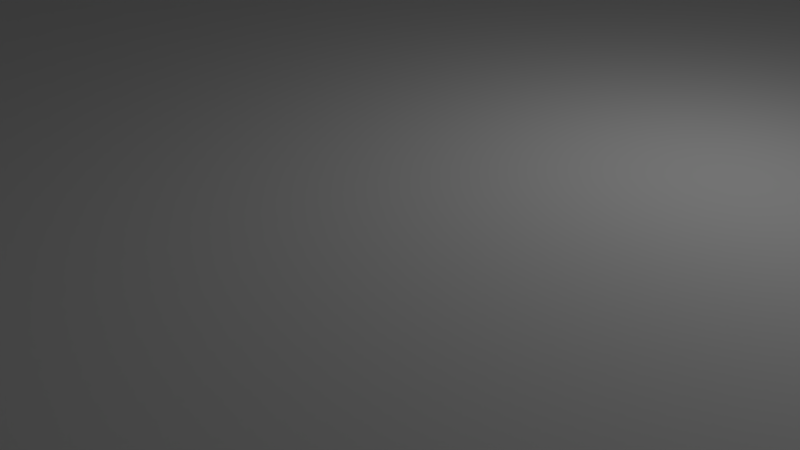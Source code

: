 # Source: arduino-box.blend  (saved by Blender 2.76.0; exported with 4.5.12 LTS)
import bpy
from mathutils import Matrix  # noqa: F401  (used for matrix-valued properties, if any)

bpy.ops.wm.read_factory_settings(use_empty=True)
scene = bpy.context.scene
scene.name = 'Scene'

# ---- collections
col_collection_1 = bpy.data.collections.new('Collection 1'); scene.collection.children.link(col_collection_1)
col_collection_2 = bpy.data.collections.new('Collection 2'); scene.collection.children.link(col_collection_2)
col_collection_2.hide_render = True
col_collection_2.hide_viewport = True
col_collection_3 = bpy.data.collections.new('Collection 3'); scene.collection.children.link(col_collection_3)
col_collection_3.hide_render = True
col_collection_3.hide_viewport = True

# ---- materials (node trees are filled in below, after node groups)
mat_material = bpy.data.materials.new('Material')
mat_material.alpha_threshold = 0.0
mat_material.use_transparent_shadow = False
mat_material.roughness = 0.5
mat_material.line_color = (0.0, 0.0, 0.0, 1.0)

# ---- material node trees

# ---- world
world_world = bpy.data.worlds.new('World'); scene.world = world_world
world_world.color = (0.05088, 0.05088, 0.05088)
world_world.use_sun_shadow = False
world_world.sun_shadow_jitter_overblur = 0.0
world_world.cycles.sampling_method = 'MANUAL'
world_world.cycles.sample_map_resolution = 256

# ---- cameras
cam_camera = bpy.data.cameras.new('Camera')
cam_camera.clip_end = 100.0
cam_camera.lens = 35.0
cam_camera.sensor_width = 32.0
cam_camera.sensor_height = 18.0
cam_camera.ortho_scale = 7.314
cam_camera.dof.focus_distance = 0.0
cam_camera.dof.aperture_fstop = 128.0

# ---- lights
light_lamp = bpy.data.lights.new('Lamp', 'POINT')
light_lamp.transmission_factor = 0.0
light_lamp.cutoff_distance = 30.0
light_lamp.energy = 100.0
light_lamp.shadow_buffer_clip_start = 1.001
light_lamp.shadow_soft_size = 0.1
light_lamp.shadow_maximum_resolution = 0.006
light_lamp.use_absolute_resolution = True
light_lamp.cycles.use_multiple_importance_sampling = False

# ---- meshes
me_cube = bpy.data.meshes.new('Cube')
me_cube.from_pydata([(1.0, 1.0, -1.0), (1.0, -1.0, -1.0), (-1.0, -1.0, -1.0), (-1.0, 1.0, -1.0), (1.0, 1.0, 1.0), (1.0, -1.0, 1.0), (-1.0, -1.0, 1.0), (-1.0, 1.0, 1.0), (-1.241, -1.0, -1.0), (-1.222, 1.0, -1.0), (-1.241, -1.0, 1.0), (-1.222, 1.0, 1.0), (-1.519, -1.0, -1.0), (-1.519, 1.0, -1.0), (-1.519, -1.0, 1.0), (-1.519, 1.0, 1.0), (-1.63, -1.0, -1.0), (-1.63, 1.0, -1.0), (-1.63, -1.0, 1.0), (-1.63, 1.0, 1.0), (1.111, 1.0, -1.0), (1.111, -1.0, -1.0), (1.111, 1.0, 1.0), (1.111, -1.0, 1.0), (1.0, 1.0, 1.0), (1.0, -1.0, 1.0), (1.111, 1.0, 1.0), (1.111, -1.0, 1.0), (-1.519, -1.0, 1.0), (-1.519, 1.0, 1.0), (-1.63, -1.0, 1.0), (-1.63, 1.0, 1.0), (-1.519, -1.0, 12.5), (-1.519, 1.0, 12.5), (-1.63, -1.0, 12.5), (-1.63, 1.0, 12.5), (1.0, 1.0, 7.0), (1.0, -1.0, 7.0), (1.111, 1.0, 7.0), (1.111, -1.0, 7.0), (1.0, 0.7143, 7.0), (1.0, -0.7143, 7.0), (1.111, 0.7143, 7.0), (1.111, -0.7143, 7.0), (1.111, 1.0, 17.0), (1.0, 1.0, 17.0), (1.111, 0.7143, 17.0), (1.0, 0.7143, 17.0), (1.0, -1.0, 17.0), (1.111, -1.0, 17.0), (1.0, -0.7143, 17.0), (1.111, -0.7143, 17.0), (-1.519, -0.7143, 12.5), (-1.519, 0.7143, 12.5), (-1.63, -0.7143, 12.5), (-1.63, 0.7143, 12.5), (-1.63, 1.0, 17.0), (-1.519, 1.0, 17.0), (-1.63, 0.7143, 17.0), (-1.519, 0.7143, 17.0), (-1.63, -1.0, 17.0), (-1.519, -1.0, 17.0), (-1.63, -0.7143, 17.0), (-1.519, -0.7143, 17.0), (-1.0, -0.2291, 1.0), (-1.0, 0.172, 1.0), (-1.241, -0.2291, 1.0), (-1.241, 0.172, 1.0), (-1.0, -0.2291, 8.0), (-1.0, 0.172, 8.0), (-1.241, -0.2291, 8.0), (-1.241, 0.172, 8.0), (-1.519, -0.5429, 12.5), (-1.519, 0.1143, 12.5), (-1.63, -0.5429, 12.5), (-1.63, 0.1143, 12.5), (-1.519, -0.5429, 15.0), (-1.519, 0.1143, 15.0), (-1.63, -0.5429, 15.0), (-1.63, 0.1143, 15.0), (-1.444, -0.5429, 14.0), (-1.444, 0.1143, 14.0), (-1.444, -0.5429, 15.0), (-1.444, 0.1143, 15.0), (1.0, 1.0, -1.0), (-0.8889, 1.0, -1.0), (1.0, 1.0, 1.0), (-0.8889, 1.0, 1.0), (-1.241, 1.0, -1.0), (-1.241, 1.0, 1.0), (-1.519, 1.0, -1.0), (-1.519, 1.0, 1.0), (-1.519, 1.086, -1.0), (-1.519, 1.086, 1.0), (-1.63, 1.086, -1.0), (-1.63, 1.086, 1.0), (-0.8889, 1.086, -1.0), (-0.8889, 1.086, 1.0), (-1.241, 1.086, -1.0), (-1.241, 1.086, 1.0), (-1.519, 1.086, -1.0), (-1.519, 1.086, 1.0), (-1.63, 1.0, 8.5), (-1.519, 1.0, 8.5), (-1.519, 1.086, 8.5), (-0.8889, 1.0, 8.5), (-1.241, 1.0, 8.5), (-1.519, 1.0, 8.5), (-1.63, 1.086, 8.5), (-0.8889, 1.086, 8.5), (-1.241, 1.086, 8.5), (-1.519, 1.086, 8.5), (1.111, 1.0, 17.5), (1.0, 1.0, 18.5), (1.111, 0.7143, 17.5), (1.0, 0.7143, 18.5), (1.0, -1.0, 18.5), (1.111, -1.0, 17.5), (1.0, -0.7143, 18.5), (1.111, -0.7143, 17.5), (-1.63, 1.0, 17.5), (-1.519, 1.0, 18.5), (-1.63, 0.7143, 17.5), (-1.519, 0.7143, 18.5), (-1.63, -1.0, 17.5), (-1.519, -1.0, 18.5), (-1.63, -0.7143, 17.5), (-1.519, -0.7143, 18.5), (1.111, 1.0, 19.5), (0.8148, 1.0, 20.0), (1.111, 0.7143, 19.5), (0.8148, 0.7143, 20.0), (0.8148, -1.0, 20.0), (1.111, -1.0, 19.5), (0.8148, -0.7143, 20.0), (1.111, -0.7143, 19.5), (-1.63, 1.0, 19.5), (-1.333, 1.0, 20.0), (-1.63, 0.7143, 19.5), (-1.333, 0.7143, 20.0), (-1.63, -1.0, 19.5), (-1.333, -1.0, 20.0), (-1.63, -0.7143, 19.5), (-1.333, -0.7143, 20.0), (1.111, 1.0, 21.5), (0.8148, 1.0, 21.5), (1.111, 0.7143, 21.5), (0.8148, 0.7143, 21.5), (0.8148, -1.0, 21.5), (1.111, -1.0, 21.5), (0.8148, -0.7143, 21.5), (1.111, -0.7143, 21.5), (-1.63, 1.0, 21.5), (-1.333, 1.0, 21.5), (-1.63, 0.7143, 21.5), (-1.333, 0.7143, 21.5), (-1.63, -1.0, 21.5), (-1.333, -1.0, 21.5), (-1.63, -0.7143, 21.5), (-1.333, -0.7143, 21.5)], [], [(0, 1, 2, 3), (4, 7, 6, 5), (1, 0, 20, 21), (1, 5, 6, 2), (6, 7, 65, 64), (15, 11, 89, 91), (11, 7, 87, 89), (3, 9, 88, 85), (3, 2, 8, 9), (2, 6, 10, 8), (17, 19, 95, 94), (9, 8, 12, 13), (10, 11, 15, 14), (8, 10, 14, 12), (16, 18, 19, 17), (13, 12, 16, 17), (19, 18, 30, 31), (12, 14, 18, 16), (20, 22, 23, 21), (22, 4, 24, 26), (5, 1, 21, 23), (0, 4, 22, 20), (26, 24, 36, 38), (4, 5, 25, 24), (23, 22, 26, 27), (5, 23, 27, 25), (31, 30, 34, 35), (14, 15, 29, 28), (18, 14, 28, 30), (15, 19, 31, 29), (34, 32, 61, 60), (29, 31, 35, 33), (28, 29, 33, 32), (30, 28, 32, 34), (39, 43, 51, 49), (27, 26, 38, 39), (25, 27, 39, 37), (24, 25, 37, 36), (40, 41, 43, 42), (36, 37, 41, 40), (42, 38, 44, 46), (39, 38, 42, 43), (51, 50, 118, 119), (40, 42, 46, 47), (38, 36, 45, 44), (47, 46, 114, 115), (43, 41, 50, 51), (37, 39, 49, 48), (53, 55, 75, 73), (35, 34, 54, 55), (55, 53, 59, 58), (32, 33, 53, 52), (48, 49, 117, 116), (33, 35, 56, 57), (35, 55, 58, 56), (44, 45, 113, 112), (54, 34, 60, 62), (52, 54, 62, 63), (65, 67, 71, 69), (7, 11, 67, 65), (10, 6, 64, 66), (11, 10, 66, 67), (68, 69, 71, 70), (64, 65, 69, 68), (66, 64, 68, 70), (67, 66, 70, 71), (73, 75, 79, 77), (52, 53, 73, 72), (54, 52, 72, 74), (55, 54, 74, 75), (76, 77, 79, 78), (73, 77, 83, 81), (74, 72, 76, 78), (75, 74, 78, 79), (80, 81, 83, 82), (72, 73, 81, 80), (76, 72, 80, 82), (77, 76, 82, 83), (86, 84, 85, 87), (19, 15, 103, 102), (97, 99, 110, 109), (0, 3, 85, 84), (9, 13, 90, 88), (4, 0, 84, 86), (13, 15, 91, 90), (7, 4, 86, 87), (93, 92, 94, 95), (99, 98, 100, 101), (97, 96, 98, 99), (87, 85, 96, 97), (101, 91, 107, 111), (85, 88, 98, 96), (90, 91, 101, 100), (13, 17, 94, 92), (15, 13, 92, 93), (88, 90, 100, 98), (106, 105, 109, 110), (102, 103, 104, 108), (107, 106, 110, 111), (89, 87, 105, 106), (93, 95, 108, 104), (91, 89, 106, 107), (99, 101, 111, 110), (95, 19, 102, 108), (15, 93, 104, 103), (87, 97, 109, 105), (57, 59, 53, 33), (36, 40, 47, 45), (41, 37, 48, 50), (52, 63, 61, 32), (119, 118, 134, 135), (124, 125, 141, 140), (116, 117, 133, 132), (123, 121, 137, 139), (57, 56, 120, 121), (45, 47, 115, 113), (60, 61, 125, 124), (49, 51, 119, 117), (58, 59, 123, 122), (46, 44, 112, 114), (63, 62, 126, 127), (50, 48, 116, 118), (56, 58, 122, 120), (61, 63, 127, 125), (59, 57, 121, 123), (62, 60, 124, 126), (136, 138, 154, 152), (129, 131, 147, 145), (138, 139, 155, 154), (131, 130, 146, 147), (127, 126, 142, 143), (117, 119, 135, 133), (125, 127, 143, 141), (118, 116, 132, 134), (112, 113, 129, 128), (126, 124, 140, 142), (121, 120, 136, 137), (115, 114, 130, 131), (122, 123, 139, 138), (113, 115, 131, 129), (120, 122, 138, 136), (114, 112, 128, 130), (144, 145, 147, 146), (148, 149, 151, 150), (153, 152, 154, 155), (156, 157, 159, 158), (130, 128, 144, 146), (139, 137, 153, 155), (132, 133, 149, 148), (140, 141, 157, 156), (135, 134, 150, 151), (143, 142, 158, 159), (133, 135, 151, 149), (141, 143, 159, 157), (134, 132, 148, 150), (128, 129, 145, 144), (142, 140, 156, 158), (137, 136, 152, 153)])
me_cube.materials.append(mat_material)
me_cube.use_remesh_preserve_volume = False
me_cube.use_remesh_preserve_attributes = False
me_cube.use_mirror_vertex_groups = False
me_cube.update()
me_cube_001 = bpy.data.meshes.new('Cube.001')
me_cube_001.from_pydata([(-1.0, -1.0, -1.0), (-1.0, -1.0, 1.0), (-1.0, 0.75, -1.0), (-1.0, 0.75, 1.0), (1.0, -1.0, -1.0), (1.0, -1.0, 1.0), (1.0, 0.75, -1.0), (1.0, 0.75, 1.0)], [], [(1, 3, 2, 0), (3, 7, 6, 2), (7, 5, 4, 6), (5, 1, 0, 4), (0, 2, 6, 4), (5, 7, 3, 1)])
me_cube_001.use_remesh_preserve_volume = False
me_cube_001.use_remesh_preserve_attributes = False
me_cube_001.use_mirror_vertex_groups = False
me_cube_001.update()
me_cylinder_012 = bpy.data.meshes.new('Cylinder.012')
me_cylinder_012.from_pydata([(0.0, 1.0, -1.0), (0.0, 1.0, 2.333), (0.1951, 0.9808, -1.0), (0.1951, 0.9808, 2.333), (0.3827, 0.9239, -1.0), (0.3827, 0.9239, 2.333), (0.5556, 0.8315, -1.0), (0.5556, 0.8315, 2.333), (0.7071, 0.7071, -1.0), (0.7071, 0.7071, 2.333), (0.8315, 0.5556, -1.0), (0.8315, 0.5556, 2.333), (0.9239, 0.3827, -1.0), (0.9239, 0.3827, 2.333), (0.9808, 0.1951, -1.0), (0.9808, 0.1951, 2.333), (1.0, 7.55e-08, -1.0), (1.0, 7.55e-08, 2.333), (0.9808, -0.1951, -1.0), (0.9808, -0.1951, 2.333), (0.9239, -0.3827, -1.0), (0.9239, -0.3827, 2.333), (0.8315, -0.5556, -1.0), (0.8315, -0.5556, 2.333), (0.7071, -0.7071, -1.0), (0.7071, -0.7071, 2.333), (0.5556, -0.8315, -1.0), (0.5556, -0.8315, 2.333), (0.3827, -0.9239, -1.0), (0.3827, -0.9239, 2.333), (0.1951, -0.9808, -1.0), (0.1951, -0.9808, 2.333), (-3.258e-07, -1.0, -1.0), (-3.258e-07, -1.0, 2.333), (-0.1951, -0.9808, -1.0), (-0.1951, -0.9808, 2.333), (-0.3827, -0.9239, -1.0), (-0.3827, -0.9239, 2.333), (-0.5556, -0.8315, -1.0), (-0.5556, -0.8315, 2.333), (-0.7071, -0.7071, -1.0), (-0.7071, -0.7071, 2.333), (-0.8315, -0.5556, -1.0), (-0.8315, -0.5556, 2.333), (-0.9239, -0.3827, -1.0), (-0.9239, -0.3827, 2.333), (-0.9808, -0.1951, -1.0), (-0.9808, -0.1951, 2.333), (-1.0, 9.656e-07, -1.0), (-1.0, 9.656e-07, 2.333), (-0.9808, 0.1951, -1.0), (-0.9808, 0.1951, 2.333), (-0.9239, 0.3827, -1.0), (-0.9239, 0.3827, 2.333), (-0.8315, 0.5556, -1.0), (-0.8315, 0.5556, 2.333), (-0.7071, 0.7071, -1.0), (-0.7071, 0.7071, 2.333), (-0.5556, 0.8315, -1.0), (-0.5556, 0.8315, 2.333), (-0.3827, 0.9239, -1.0), (-0.3827, 0.9239, 2.333), (-0.1951, 0.9808, -1.0), (-0.1951, 0.9808, 2.333), (-9.737e-08, 1.82, -1.0), (0.3551, 1.785, -1.0), (0.6965, 1.681, -1.0), (1.011, 1.513, -1.0), (1.287, 1.287, -1.0), (1.513, 1.011, -1.0), (1.681, 0.6965, -1.0), (1.785, 0.3551, -1.0), (1.82, -9.628e-08, -1.0), (1.785, -0.3551, -1.0), (1.681, -0.6965, -1.0), (1.513, -1.011, -1.0), (1.287, -1.287, -1.0), (1.011, -1.513, -1.0), (0.6965, -1.681, -1.0), (0.3551, -1.785, -1.0), (-6.904e-07, -1.82, -1.0), (-0.3551, -1.785, -1.0), (-0.6965, -1.681, -1.0), (-1.011, -1.513, -1.0), (-1.287, -1.287, -1.0), (-1.513, -1.011, -1.0), (-1.681, -0.6965, -1.0), (-1.785, -0.3551, -1.0), (-1.82, 1.524e-06, -1.0), (-1.785, 0.3551, -1.0), (-1.681, 0.6965, -1.0), (-1.513, 1.011, -1.0), (-1.287, 1.287, -1.0), (-1.011, 1.513, -1.0), (-0.6965, 1.681, -1.0), (-0.3551, 1.785, -1.0), (-2.117e-07, 1.82, -3.667), (0.3551, 1.785, -3.667), (0.6965, 1.681, -3.667), (1.011, 1.513, -3.667), (1.287, 1.287, -3.667), (1.513, 1.011, -3.667), (1.681, 0.6965, -3.667), (1.785, 0.3551, -3.667), (1.82, -9.628e-08, -3.667), (1.785, -0.3551, -3.667), (1.681, -0.6965, -3.667), (1.513, -1.011, -3.667), (1.287, -1.287, -3.667), (1.011, -1.513, -3.667), (0.6965, -1.681, -3.667), (0.3551, -1.785, -3.667), (-8.047e-07, -1.82, -3.667), (-0.3551, -1.785, -3.667), (-0.6965, -1.681, -3.667), (-1.011, -1.513, -3.667), (-1.287, -1.287, -3.667), (-1.513, -1.011, -3.667), (-1.681, -0.6965, -3.667), (-1.785, -0.3551, -3.667), (-1.82, 1.524e-06, -3.667), (-1.785, 0.3551, -3.667), (-1.681, 0.6965, -3.667), (-1.513, 1.011, -3.667), (-1.287, 1.287, -3.667), (-1.011, 1.513, -3.667), (-0.6965, 1.681, -3.667), (-0.3551, 1.785, -3.667)], [], [(0, 1, 3, 2), (2, 3, 5, 4), (4, 5, 7, 6), (6, 7, 9, 8), (8, 9, 11, 10), (10, 11, 13, 12), (12, 13, 15, 14), (14, 15, 17, 16), (16, 17, 19, 18), (18, 19, 21, 20), (20, 21, 23, 22), (22, 23, 25, 24), (24, 25, 27, 26), (26, 27, 29, 28), (28, 29, 31, 30), (30, 31, 33, 32), (32, 33, 35, 34), (34, 35, 37, 36), (36, 37, 39, 38), (38, 39, 41, 40), (40, 41, 43, 42), (42, 43, 45, 44), (44, 45, 47, 46), (46, 47, 49, 48), (48, 49, 51, 50), (50, 51, 53, 52), (52, 53, 55, 54), (54, 55, 57, 56), (56, 57, 59, 58), (58, 59, 61, 60), (3, 1, 63, 61, 59, 57, 55, 53, 51, 49, 47, 45, 43, 41, 39, 37, 35, 33, 31, 29, 27, 25, 23, 21, 19, 17, 15, 13, 11, 9, 7, 5), (62, 63, 1, 0), (60, 61, 63, 62), (4, 6, 67, 66), (69, 70, 102, 101), (22, 24, 76, 75), (40, 42, 85, 84), (58, 60, 94, 93), (14, 16, 72, 71), (32, 34, 81, 80), (50, 52, 90, 89), (6, 8, 68, 67), (24, 26, 77, 76), (42, 44, 86, 85), (60, 62, 95, 94), (16, 18, 73, 72), (34, 36, 82, 81), (52, 54, 91, 90), (8, 10, 69, 68), (26, 28, 78, 77), (44, 46, 87, 86), (0, 2, 65, 64), (62, 0, 64, 95), (18, 20, 74, 73), (36, 38, 83, 82), (54, 56, 92, 91), (10, 12, 70, 69), (28, 30, 79, 78), (46, 48, 88, 87), (2, 4, 66, 65), (20, 22, 75, 74), (38, 40, 84, 83), (56, 58, 93, 92), (12, 14, 71, 70), (30, 32, 80, 79), (48, 50, 89, 88), (96, 97, 98, 99, 100, 101, 102, 103, 104, 105, 106, 107, 108, 109, 110, 111, 112, 113, 114, 115, 116, 117, 118, 119, 120, 121, 122, 123, 124, 125, 126, 127), (83, 84, 116, 115), (70, 71, 103, 102), (84, 85, 117, 116), (71, 72, 104, 103), (85, 86, 118, 117), (72, 73, 105, 104), (86, 87, 119, 118), (73, 74, 106, 105), (87, 88, 120, 119), (74, 75, 107, 106), (88, 89, 121, 120), (75, 76, 108, 107), (89, 90, 122, 121), (76, 77, 109, 108), (90, 91, 123, 122), (77, 78, 110, 109), (64, 65, 97, 96), (91, 92, 124, 123), (78, 79, 111, 110), (65, 66, 98, 97), (92, 93, 125, 124), (79, 80, 112, 111), (66, 67, 99, 98), (93, 94, 126, 125), (80, 81, 113, 112), (67, 68, 100, 99), (94, 95, 127, 126), (81, 82, 114, 113), (68, 69, 101, 100), (95, 64, 96, 127), (82, 83, 115, 114)])
me_cylinder_012.use_remesh_preserve_volume = False
me_cylinder_012.use_remesh_preserve_attributes = False
me_cylinder_012.use_mirror_vertex_groups = False
me_cylinder_012.update()
me_cylinder_011 = bpy.data.meshes.new('Cylinder.011')
me_cylinder_011.from_pydata([(0.0, 1.0, -1.0), (0.0, 1.0, 2.333), (0.1951, 0.9808, -1.0), (0.1951, 0.9808, 2.333), (0.3827, 0.9239, -1.0), (0.3827, 0.9239, 2.333), (0.5556, 0.8315, -1.0), (0.5556, 0.8315, 2.333), (0.7071, 0.7071, -1.0), (0.7071, 0.7071, 2.333), (0.8315, 0.5556, -1.0), (0.8315, 0.5556, 2.333), (0.9239, 0.3827, -1.0), (0.9239, 0.3827, 2.333), (0.9808, 0.1951, -1.0), (0.9808, 0.1951, 2.333), (1.0, 7.55e-08, -1.0), (1.0, 7.55e-08, 2.333), (0.9808, -0.1951, -1.0), (0.9808, -0.1951, 2.333), (0.9239, -0.3827, -1.0), (0.9239, -0.3827, 2.333), (0.8315, -0.5556, -1.0), (0.8315, -0.5556, 2.333), (0.7071, -0.7071, -1.0), (0.7071, -0.7071, 2.333), (0.5556, -0.8315, -1.0), (0.5556, -0.8315, 2.333), (0.3827, -0.9239, -1.0), (0.3827, -0.9239, 2.333), (0.1951, -0.9808, -1.0), (0.1951, -0.9808, 2.333), (-3.258e-07, -1.0, -1.0), (-3.258e-07, -1.0, 2.333), (-0.1951, -0.9808, -1.0), (-0.1951, -0.9808, 2.333), (-0.3827, -0.9239, -1.0), (-0.3827, -0.9239, 2.333), (-0.5556, -0.8315, -1.0), (-0.5556, -0.8315, 2.333), (-0.7071, -0.7071, -1.0), (-0.7071, -0.7071, 2.333), (-0.8315, -0.5556, -1.0), (-0.8315, -0.5556, 2.333), (-0.9239, -0.3827, -1.0), (-0.9239, -0.3827, 2.333), (-0.9808, -0.1951, -1.0), (-0.9808, -0.1951, 2.333), (-1.0, 9.656e-07, -1.0), (-1.0, 9.656e-07, 2.333), (-0.9808, 0.1951, -1.0), (-0.9808, 0.1951, 2.333), (-0.9239, 0.3827, -1.0), (-0.9239, 0.3827, 2.333), (-0.8315, 0.5556, -1.0), (-0.8315, 0.5556, 2.333), (-0.7071, 0.7071, -1.0), (-0.7071, 0.7071, 2.333), (-0.5556, 0.8315, -1.0), (-0.5556, 0.8315, 2.333), (-0.3827, 0.9239, -1.0), (-0.3827, 0.9239, 2.333), (-0.1951, 0.9808, -1.0), (-0.1951, 0.9808, 2.333), (-9.737e-08, 1.82, -1.0), (0.3551, 1.785, -1.0), (0.6965, 1.681, -1.0), (1.011, 1.513, -1.0), (1.287, 1.287, -1.0), (1.513, 1.011, -1.0), (1.681, 0.6965, -1.0), (1.785, 0.3551, -1.0), (1.82, -9.628e-08, -1.0), (1.785, -0.3551, -1.0), (1.681, -0.6965, -1.0), (1.513, -1.011, -1.0), (1.287, -1.287, -1.0), (1.011, -1.513, -1.0), (0.6965, -1.681, -1.0), (0.3551, -1.785, -1.0), (-6.904e-07, -1.82, -1.0), (-0.3551, -1.785, -1.0), (-0.6965, -1.681, -1.0), (-1.011, -1.513, -1.0), (-1.287, -1.287, -1.0), (-1.513, -1.011, -1.0), (-1.681, -0.6965, -1.0), (-1.785, -0.3551, -1.0), (-1.82, 1.524e-06, -1.0), (-1.785, 0.3551, -1.0), (-1.681, 0.6965, -1.0), (-1.513, 1.011, -1.0), (-1.287, 1.287, -1.0), (-1.011, 1.513, -1.0), (-0.6965, 1.681, -1.0), (-0.3551, 1.785, -1.0), (-2.117e-07, 1.82, -3.667), (0.3551, 1.785, -3.667), (0.6965, 1.681, -3.667), (1.011, 1.513, -3.667), (1.287, 1.287, -3.667), (1.513, 1.011, -3.667), (1.681, 0.6965, -3.667), (1.785, 0.3551, -3.667), (1.82, -9.628e-08, -3.667), (1.785, -0.3551, -3.667), (1.681, -0.6965, -3.667), (1.513, -1.011, -3.667), (1.287, -1.287, -3.667), (1.011, -1.513, -3.667), (0.6965, -1.681, -3.667), (0.3551, -1.785, -3.667), (-8.047e-07, -1.82, -3.667), (-0.3551, -1.785, -3.667), (-0.6965, -1.681, -3.667), (-1.011, -1.513, -3.667), (-1.287, -1.287, -3.667), (-1.513, -1.011, -3.667), (-1.681, -0.6965, -3.667), (-1.785, -0.3551, -3.667), (-1.82, 1.524e-06, -3.667), (-1.785, 0.3551, -3.667), (-1.681, 0.6965, -3.667), (-1.513, 1.011, -3.667), (-1.287, 1.287, -3.667), (-1.011, 1.513, -3.667), (-0.6965, 1.681, -3.667), (-0.3551, 1.785, -3.667)], [], [(0, 1, 3, 2), (2, 3, 5, 4), (4, 5, 7, 6), (6, 7, 9, 8), (8, 9, 11, 10), (10, 11, 13, 12), (12, 13, 15, 14), (14, 15, 17, 16), (16, 17, 19, 18), (18, 19, 21, 20), (20, 21, 23, 22), (22, 23, 25, 24), (24, 25, 27, 26), (26, 27, 29, 28), (28, 29, 31, 30), (30, 31, 33, 32), (32, 33, 35, 34), (34, 35, 37, 36), (36, 37, 39, 38), (38, 39, 41, 40), (40, 41, 43, 42), (42, 43, 45, 44), (44, 45, 47, 46), (46, 47, 49, 48), (48, 49, 51, 50), (50, 51, 53, 52), (52, 53, 55, 54), (54, 55, 57, 56), (56, 57, 59, 58), (58, 59, 61, 60), (3, 1, 63, 61, 59, 57, 55, 53, 51, 49, 47, 45, 43, 41, 39, 37, 35, 33, 31, 29, 27, 25, 23, 21, 19, 17, 15, 13, 11, 9, 7, 5), (62, 63, 1, 0), (60, 61, 63, 62), (4, 6, 67, 66), (69, 70, 102, 101), (22, 24, 76, 75), (40, 42, 85, 84), (58, 60, 94, 93), (14, 16, 72, 71), (32, 34, 81, 80), (50, 52, 90, 89), (6, 8, 68, 67), (24, 26, 77, 76), (42, 44, 86, 85), (60, 62, 95, 94), (16, 18, 73, 72), (34, 36, 82, 81), (52, 54, 91, 90), (8, 10, 69, 68), (26, 28, 78, 77), (44, 46, 87, 86), (0, 2, 65, 64), (62, 0, 64, 95), (18, 20, 74, 73), (36, 38, 83, 82), (54, 56, 92, 91), (10, 12, 70, 69), (28, 30, 79, 78), (46, 48, 88, 87), (2, 4, 66, 65), (20, 22, 75, 74), (38, 40, 84, 83), (56, 58, 93, 92), (12, 14, 71, 70), (30, 32, 80, 79), (48, 50, 89, 88), (96, 97, 98, 99, 100, 101, 102, 103, 104, 105, 106, 107, 108, 109, 110, 111, 112, 113, 114, 115, 116, 117, 118, 119, 120, 121, 122, 123, 124, 125, 126, 127), (83, 84, 116, 115), (70, 71, 103, 102), (84, 85, 117, 116), (71, 72, 104, 103), (85, 86, 118, 117), (72, 73, 105, 104), (86, 87, 119, 118), (73, 74, 106, 105), (87, 88, 120, 119), (74, 75, 107, 106), (88, 89, 121, 120), (75, 76, 108, 107), (89, 90, 122, 121), (76, 77, 109, 108), (90, 91, 123, 122), (77, 78, 110, 109), (64, 65, 97, 96), (91, 92, 124, 123), (78, 79, 111, 110), (65, 66, 98, 97), (92, 93, 125, 124), (79, 80, 112, 111), (66, 67, 99, 98), (93, 94, 126, 125), (80, 81, 113, 112), (67, 68, 100, 99), (94, 95, 127, 126), (81, 82, 114, 113), (68, 69, 101, 100), (95, 64, 96, 127), (82, 83, 115, 114)])
me_cylinder_011.use_remesh_preserve_volume = False
me_cylinder_011.use_remesh_preserve_attributes = False
me_cylinder_011.use_mirror_vertex_groups = False
me_cylinder_011.update()
me_cylinder_010 = bpy.data.meshes.new('Cylinder.010')
me_cylinder_010.from_pydata([(0.0, 1.0, -1.0), (0.0, 1.0, 2.333), (0.1951, 0.9808, -1.0), (0.1951, 0.9808, 2.333), (0.3827, 0.9239, -1.0), (0.3827, 0.9239, 2.333), (0.5556, 0.8315, -1.0), (0.5556, 0.8315, 2.333), (0.7071, 0.7071, -1.0), (0.7071, 0.7071, 2.333), (0.8315, 0.5556, -1.0), (0.8315, 0.5556, 2.333), (0.9239, 0.3827, -1.0), (0.9239, 0.3827, 2.333), (0.9808, 0.1951, -1.0), (0.9808, 0.1951, 2.333), (1.0, 7.55e-08, -1.0), (1.0, 7.55e-08, 2.333), (0.9808, -0.1951, -1.0), (0.9808, -0.1951, 2.333), (0.9239, -0.3827, -1.0), (0.9239, -0.3827, 2.333), (0.8315, -0.5556, -1.0), (0.8315, -0.5556, 2.333), (0.7071, -0.7071, -1.0), (0.7071, -0.7071, 2.333), (0.5556, -0.8315, -1.0), (0.5556, -0.8315, 2.333), (0.3827, -0.9239, -1.0), (0.3827, -0.9239, 2.333), (0.1951, -0.9808, -1.0), (0.1951, -0.9808, 2.333), (-3.258e-07, -1.0, -1.0), (-3.258e-07, -1.0, 2.333), (-0.1951, -0.9808, -1.0), (-0.1951, -0.9808, 2.333), (-0.3827, -0.9239, -1.0), (-0.3827, -0.9239, 2.333), (-0.5556, -0.8315, -1.0), (-0.5556, -0.8315, 2.333), (-0.7071, -0.7071, -1.0), (-0.7071, -0.7071, 2.333), (-0.8315, -0.5556, -1.0), (-0.8315, -0.5556, 2.333), (-0.9239, -0.3827, -1.0), (-0.9239, -0.3827, 2.333), (-0.9808, -0.1951, -1.0), (-0.9808, -0.1951, 2.333), (-1.0, 9.656e-07, -1.0), (-1.0, 9.656e-07, 2.333), (-0.9808, 0.1951, -1.0), (-0.9808, 0.1951, 2.333), (-0.9239, 0.3827, -1.0), (-0.9239, 0.3827, 2.333), (-0.8315, 0.5556, -1.0), (-0.8315, 0.5556, 2.333), (-0.7071, 0.7071, -1.0), (-0.7071, 0.7071, 2.333), (-0.5556, 0.8315, -1.0), (-0.5556, 0.8315, 2.333), (-0.3827, 0.9239, -1.0), (-0.3827, 0.9239, 2.333), (-0.1951, 0.9808, -1.0), (-0.1951, 0.9808, 2.333), (-9.737e-08, 1.82, -1.0), (0.3551, 1.785, -1.0), (0.6965, 1.681, -1.0), (1.011, 1.513, -1.0), (1.287, 1.287, -1.0), (1.513, 1.011, -1.0), (1.681, 0.6965, -1.0), (1.785, 0.3551, -1.0), (1.82, -9.628e-08, -1.0), (1.785, -0.3551, -1.0), (1.681, -0.6965, -1.0), (1.513, -1.011, -1.0), (1.287, -1.287, -1.0), (1.011, -1.513, -1.0), (0.6965, -1.681, -1.0), (0.3551, -1.785, -1.0), (-6.904e-07, -1.82, -1.0), (-0.3551, -1.785, -1.0), (-0.6965, -1.681, -1.0), (-1.011, -1.513, -1.0), (-1.287, -1.287, -1.0), (-1.513, -1.011, -1.0), (-1.681, -0.6965, -1.0), (-1.785, -0.3551, -1.0), (-1.82, 1.524e-06, -1.0), (-1.785, 0.3551, -1.0), (-1.681, 0.6965, -1.0), (-1.513, 1.011, -1.0), (-1.287, 1.287, -1.0), (-1.011, 1.513, -1.0), (-0.6965, 1.681, -1.0), (-0.3551, 1.785, -1.0), (-2.117e-07, 1.82, -3.667), (0.3551, 1.785, -3.667), (0.6965, 1.681, -3.667), (1.011, 1.513, -3.667), (1.287, 1.287, -3.667), (1.513, 1.011, -3.667), (1.681, 0.6965, -3.667), (1.785, 0.3551, -3.667), (1.82, -9.628e-08, -3.667), (1.785, -0.3551, -3.667), (1.681, -0.6965, -3.667), (1.513, -1.011, -3.667), (1.287, -1.287, -3.667), (1.011, -1.513, -3.667), (0.6965, -1.681, -3.667), (0.3551, -1.785, -3.667), (-8.047e-07, -1.82, -3.667), (-0.3551, -1.785, -3.667), (-0.6965, -1.681, -3.667), (-1.011, -1.513, -3.667), (-1.287, -1.287, -3.667), (-1.513, -1.011, -3.667), (-1.681, -0.6965, -3.667), (-1.785, -0.3551, -3.667), (-1.82, 1.524e-06, -3.667), (-1.785, 0.3551, -3.667), (-1.681, 0.6965, -3.667), (-1.513, 1.011, -3.667), (-1.287, 1.287, -3.667), (-1.011, 1.513, -3.667), (-0.6965, 1.681, -3.667), (-0.3551, 1.785, -3.667)], [], [(0, 1, 3, 2), (2, 3, 5, 4), (4, 5, 7, 6), (6, 7, 9, 8), (8, 9, 11, 10), (10, 11, 13, 12), (12, 13, 15, 14), (14, 15, 17, 16), (16, 17, 19, 18), (18, 19, 21, 20), (20, 21, 23, 22), (22, 23, 25, 24), (24, 25, 27, 26), (26, 27, 29, 28), (28, 29, 31, 30), (30, 31, 33, 32), (32, 33, 35, 34), (34, 35, 37, 36), (36, 37, 39, 38), (38, 39, 41, 40), (40, 41, 43, 42), (42, 43, 45, 44), (44, 45, 47, 46), (46, 47, 49, 48), (48, 49, 51, 50), (50, 51, 53, 52), (52, 53, 55, 54), (54, 55, 57, 56), (56, 57, 59, 58), (58, 59, 61, 60), (3, 1, 63, 61, 59, 57, 55, 53, 51, 49, 47, 45, 43, 41, 39, 37, 35, 33, 31, 29, 27, 25, 23, 21, 19, 17, 15, 13, 11, 9, 7, 5), (62, 63, 1, 0), (60, 61, 63, 62), (4, 6, 67, 66), (69, 70, 102, 101), (22, 24, 76, 75), (40, 42, 85, 84), (58, 60, 94, 93), (14, 16, 72, 71), (32, 34, 81, 80), (50, 52, 90, 89), (6, 8, 68, 67), (24, 26, 77, 76), (42, 44, 86, 85), (60, 62, 95, 94), (16, 18, 73, 72), (34, 36, 82, 81), (52, 54, 91, 90), (8, 10, 69, 68), (26, 28, 78, 77), (44, 46, 87, 86), (0, 2, 65, 64), (62, 0, 64, 95), (18, 20, 74, 73), (36, 38, 83, 82), (54, 56, 92, 91), (10, 12, 70, 69), (28, 30, 79, 78), (46, 48, 88, 87), (2, 4, 66, 65), (20, 22, 75, 74), (38, 40, 84, 83), (56, 58, 93, 92), (12, 14, 71, 70), (30, 32, 80, 79), (48, 50, 89, 88), (96, 97, 98, 99, 100, 101, 102, 103, 104, 105, 106, 107, 108, 109, 110, 111, 112, 113, 114, 115, 116, 117, 118, 119, 120, 121, 122, 123, 124, 125, 126, 127), (83, 84, 116, 115), (70, 71, 103, 102), (84, 85, 117, 116), (71, 72, 104, 103), (85, 86, 118, 117), (72, 73, 105, 104), (86, 87, 119, 118), (73, 74, 106, 105), (87, 88, 120, 119), (74, 75, 107, 106), (88, 89, 121, 120), (75, 76, 108, 107), (89, 90, 122, 121), (76, 77, 109, 108), (90, 91, 123, 122), (77, 78, 110, 109), (64, 65, 97, 96), (91, 92, 124, 123), (78, 79, 111, 110), (65, 66, 98, 97), (92, 93, 125, 124), (79, 80, 112, 111), (66, 67, 99, 98), (93, 94, 126, 125), (80, 81, 113, 112), (67, 68, 100, 99), (94, 95, 127, 126), (81, 82, 114, 113), (68, 69, 101, 100), (95, 64, 96, 127), (82, 83, 115, 114)])
me_cylinder_010.use_remesh_preserve_volume = False
me_cylinder_010.use_remesh_preserve_attributes = False
me_cylinder_010.use_mirror_vertex_groups = False
me_cylinder_010.update()
me_cylinder_009 = bpy.data.meshes.new('Cylinder.009')
me_cylinder_009.from_pydata([(0.0, 1.0, -1.0), (0.0, 1.0, 2.333), (0.1951, 0.9808, -1.0), (0.1951, 0.9808, 2.333), (0.3827, 0.9239, -1.0), (0.3827, 0.9239, 2.333), (0.5556, 0.8315, -1.0), (0.5556, 0.8315, 2.333), (0.7071, 0.7071, -1.0), (0.7071, 0.7071, 2.333), (0.8315, 0.5556, -1.0), (0.8315, 0.5556, 2.333), (0.9239, 0.3827, -1.0), (0.9239, 0.3827, 2.333), (0.9808, 0.1951, -1.0), (0.9808, 0.1951, 2.333), (1.0, 7.55e-08, -1.0), (1.0, 7.55e-08, 2.333), (0.9808, -0.1951, -1.0), (0.9808, -0.1951, 2.333), (0.9239, -0.3827, -1.0), (0.9239, -0.3827, 2.333), (0.8315, -0.5556, -1.0), (0.8315, -0.5556, 2.333), (0.7071, -0.7071, -1.0), (0.7071, -0.7071, 2.333), (0.5556, -0.8315, -1.0), (0.5556, -0.8315, 2.333), (0.3827, -0.9239, -1.0), (0.3827, -0.9239, 2.333), (0.1951, -0.9808, -1.0), (0.1951, -0.9808, 2.333), (-3.258e-07, -1.0, -1.0), (-3.258e-07, -1.0, 2.333), (-0.1951, -0.9808, -1.0), (-0.1951, -0.9808, 2.333), (-0.3827, -0.9239, -1.0), (-0.3827, -0.9239, 2.333), (-0.5556, -0.8315, -1.0), (-0.5556, -0.8315, 2.333), (-0.7071, -0.7071, -1.0), (-0.7071, -0.7071, 2.333), (-0.8315, -0.5556, -1.0), (-0.8315, -0.5556, 2.333), (-0.9239, -0.3827, -1.0), (-0.9239, -0.3827, 2.333), (-0.9808, -0.1951, -1.0), (-0.9808, -0.1951, 2.333), (-1.0, 9.656e-07, -1.0), (-1.0, 9.656e-07, 2.333), (-0.9808, 0.1951, -1.0), (-0.9808, 0.1951, 2.333), (-0.9239, 0.3827, -1.0), (-0.9239, 0.3827, 2.333), (-0.8315, 0.5556, -1.0), (-0.8315, 0.5556, 2.333), (-0.7071, 0.7071, -1.0), (-0.7071, 0.7071, 2.333), (-0.5556, 0.8315, -1.0), (-0.5556, 0.8315, 2.333), (-0.3827, 0.9239, -1.0), (-0.3827, 0.9239, 2.333), (-0.1951, 0.9808, -1.0), (-0.1951, 0.9808, 2.333), (-9.737e-08, 1.82, -1.0), (0.3551, 1.785, -1.0), (0.6965, 1.681, -1.0), (1.011, 1.513, -1.0), (1.287, 1.287, -1.0), (1.513, 1.011, -1.0), (1.681, 0.6965, -1.0), (1.785, 0.3551, -1.0), (1.82, -9.628e-08, -1.0), (1.785, -0.3551, -1.0), (1.681, -0.6965, -1.0), (1.513, -1.011, -1.0), (1.287, -1.287, -1.0), (1.011, -1.513, -1.0), (0.6965, -1.681, -1.0), (0.3551, -1.785, -1.0), (-6.904e-07, -1.82, -1.0), (-0.3551, -1.785, -1.0), (-0.6965, -1.681, -1.0), (-1.011, -1.513, -1.0), (-1.287, -1.287, -1.0), (-1.513, -1.011, -1.0), (-1.681, -0.6965, -1.0), (-1.785, -0.3551, -1.0), (-1.82, 1.524e-06, -1.0), (-1.785, 0.3551, -1.0), (-1.681, 0.6965, -1.0), (-1.513, 1.011, -1.0), (-1.287, 1.287, -1.0), (-1.011, 1.513, -1.0), (-0.6965, 1.681, -1.0), (-0.3551, 1.785, -1.0), (-2.117e-07, 1.82, -3.667), (0.3551, 1.785, -3.667), (0.6965, 1.681, -3.667), (1.011, 1.513, -3.667), (1.287, 1.287, -3.667), (1.513, 1.011, -3.667), (1.681, 0.6965, -3.667), (1.785, 0.3551, -3.667), (1.82, -9.628e-08, -3.667), (1.785, -0.3551, -3.667), (1.681, -0.6965, -3.667), (1.513, -1.011, -3.667), (1.287, -1.287, -3.667), (1.011, -1.513, -3.667), (0.6965, -1.681, -3.667), (0.3551, -1.785, -3.667), (-8.047e-07, -1.82, -3.667), (-0.3551, -1.785, -3.667), (-0.6965, -1.681, -3.667), (-1.011, -1.513, -3.667), (-1.287, -1.287, -3.667), (-1.513, -1.011, -3.667), (-1.681, -0.6965, -3.667), (-1.785, -0.3551, -3.667), (-1.82, 1.524e-06, -3.667), (-1.785, 0.3551, -3.667), (-1.681, 0.6965, -3.667), (-1.513, 1.011, -3.667), (-1.287, 1.287, -3.667), (-1.011, 1.513, -3.667), (-0.6965, 1.681, -3.667), (-0.3551, 1.785, -3.667)], [], [(0, 1, 3, 2), (2, 3, 5, 4), (4, 5, 7, 6), (6, 7, 9, 8), (8, 9, 11, 10), (10, 11, 13, 12), (12, 13, 15, 14), (14, 15, 17, 16), (16, 17, 19, 18), (18, 19, 21, 20), (20, 21, 23, 22), (22, 23, 25, 24), (24, 25, 27, 26), (26, 27, 29, 28), (28, 29, 31, 30), (30, 31, 33, 32), (32, 33, 35, 34), (34, 35, 37, 36), (36, 37, 39, 38), (38, 39, 41, 40), (40, 41, 43, 42), (42, 43, 45, 44), (44, 45, 47, 46), (46, 47, 49, 48), (48, 49, 51, 50), (50, 51, 53, 52), (52, 53, 55, 54), (54, 55, 57, 56), (56, 57, 59, 58), (58, 59, 61, 60), (3, 1, 63, 61, 59, 57, 55, 53, 51, 49, 47, 45, 43, 41, 39, 37, 35, 33, 31, 29, 27, 25, 23, 21, 19, 17, 15, 13, 11, 9, 7, 5), (62, 63, 1, 0), (60, 61, 63, 62), (4, 6, 67, 66), (69, 70, 102, 101), (22, 24, 76, 75), (40, 42, 85, 84), (58, 60, 94, 93), (14, 16, 72, 71), (32, 34, 81, 80), (50, 52, 90, 89), (6, 8, 68, 67), (24, 26, 77, 76), (42, 44, 86, 85), (60, 62, 95, 94), (16, 18, 73, 72), (34, 36, 82, 81), (52, 54, 91, 90), (8, 10, 69, 68), (26, 28, 78, 77), (44, 46, 87, 86), (0, 2, 65, 64), (62, 0, 64, 95), (18, 20, 74, 73), (36, 38, 83, 82), (54, 56, 92, 91), (10, 12, 70, 69), (28, 30, 79, 78), (46, 48, 88, 87), (2, 4, 66, 65), (20, 22, 75, 74), (38, 40, 84, 83), (56, 58, 93, 92), (12, 14, 71, 70), (30, 32, 80, 79), (48, 50, 89, 88), (96, 97, 98, 99, 100, 101, 102, 103, 104, 105, 106, 107, 108, 109, 110, 111, 112, 113, 114, 115, 116, 117, 118, 119, 120, 121, 122, 123, 124, 125, 126, 127), (83, 84, 116, 115), (70, 71, 103, 102), (84, 85, 117, 116), (71, 72, 104, 103), (85, 86, 118, 117), (72, 73, 105, 104), (86, 87, 119, 118), (73, 74, 106, 105), (87, 88, 120, 119), (74, 75, 107, 106), (88, 89, 121, 120), (75, 76, 108, 107), (89, 90, 122, 121), (76, 77, 109, 108), (90, 91, 123, 122), (77, 78, 110, 109), (64, 65, 97, 96), (91, 92, 124, 123), (78, 79, 111, 110), (65, 66, 98, 97), (92, 93, 125, 124), (79, 80, 112, 111), (66, 67, 99, 98), (93, 94, 126, 125), (80, 81, 113, 112), (67, 68, 100, 99), (94, 95, 127, 126), (81, 82, 114, 113), (68, 69, 101, 100), (95, 64, 96, 127), (82, 83, 115, 114)])
me_cylinder_009.use_remesh_preserve_volume = False
me_cylinder_009.use_remesh_preserve_attributes = False
me_cylinder_009.use_mirror_vertex_groups = False
me_cylinder_009.update()
me_cylinder_004 = bpy.data.meshes.new('Cylinder.004')
me_cylinder_004.from_pydata([(0.0, 1.0, -1.0), (0.0, 1.0, 1.0), (0.1951, 0.9808, -1.0), (0.1951, 0.9808, 1.0), (0.3827, 0.9239, -1.0), (0.3827, 0.9239, 1.0), (0.5556, 0.8315, -1.0), (0.5556, 0.8315, 1.0), (0.7071, 0.7071, -1.0), (0.7071, 0.7071, 1.0), (0.8315, 0.5556, -1.0), (0.8315, 0.5556, 1.0), (0.9239, 0.3827, -1.0), (0.9239, 0.3827, 1.0), (0.9808, 0.1951, -1.0), (0.9808, 0.1951, 1.0), (1.0, 7.55e-08, -1.0), (1.0, 7.55e-08, 1.0), (0.9808, -0.1951, -1.0), (0.9808, -0.1951, 1.0), (0.9239, -0.3827, -1.0), (0.9239, -0.3827, 1.0), (0.8315, -0.5556, -1.0), (0.8315, -0.5556, 1.0), (0.7071, -0.7071, -1.0), (0.7071, -0.7071, 1.0), (0.5556, -0.8315, -1.0), (0.5556, -0.8315, 1.0), (0.3827, -0.9239, -1.0), (0.3827, -0.9239, 1.0), (0.1951, -0.9808, -1.0), (0.1951, -0.9808, 1.0), (-3.258e-07, -1.0, -1.0), (-3.258e-07, -1.0, 1.0), (-0.1951, -0.9808, -1.0), (-0.1951, -0.9808, 1.0), (-0.3827, -0.9239, -1.0), (-0.3827, -0.9239, 1.0), (-0.5556, -0.8315, -1.0), (-0.5556, -0.8315, 1.0), (-0.7071, -0.7071, -1.0), (-0.7071, -0.7071, 1.0), (-0.8315, -0.5556, -1.0), (-0.8315, -0.5556, 1.0), (-0.9239, -0.3827, -1.0), (-0.9239, -0.3827, 1.0), (-0.9808, -0.1951, -1.0), (-0.9808, -0.1951, 1.0), (-1.0, 9.656e-07, -1.0), (-1.0, 9.656e-07, 1.0), (-0.9808, 0.1951, -1.0), (-0.9808, 0.1951, 1.0), (-0.9239, 0.3827, -1.0), (-0.9239, 0.3827, 1.0), (-0.8315, 0.5556, -1.0), (-0.8315, 0.5556, 1.0), (-0.7071, 0.7071, -1.0), (-0.7071, 0.7071, 1.0), (-0.5556, 0.8315, -1.0), (-0.5556, 0.8315, 1.0), (-0.3827, 0.9239, -1.0), (-0.3827, 0.9239, 1.0), (-0.1951, 0.9808, -1.0), (-0.1951, 0.9808, 1.0), (0.3902, 1.962, 1.0), (-1.187e-07, 2.0, 1.0), (0.7654, 1.848, 1.0), (1.111, 1.663, 1.0), (1.414, 1.414, 1.0), (1.663, 1.111, 1.0), (1.848, 0.7654, 1.0), (1.962, 0.3902, 1.0), (2.0, -1.34e-07, 1.0), (1.962, -0.3902, 1.0), (1.848, -0.7654, 1.0), (1.663, -1.111, 1.0), (1.414, -1.414, 1.0), (1.111, -1.663, 1.0), (0.7654, -1.848, 1.0), (0.3902, -1.962, 1.0), (-7.704e-07, -2.0, 1.0), (-0.3902, -1.962, 1.0), (-0.7654, -1.848, 1.0), (-1.111, -1.663, 1.0), (-1.414, -1.414, 1.0), (-1.663, -1.111, 1.0), (-1.848, -0.7654, 1.0), (-1.962, -0.3902, 1.0), (-2.0, 1.646e-06, 1.0), (-1.962, 0.3902, 1.0), (-1.848, 0.7654, 1.0), (-1.663, 1.111, 1.0), (-1.414, 1.414, 1.0), (-1.111, 1.663, 1.0), (-0.7654, 1.848, 1.0), (-0.3902, 1.962, 1.0), (0.3902, 1.962, 2.6), (-1.889e-07, 2.0, 2.6), (0.7654, 1.848, 2.6), (1.111, 1.663, 2.6), (1.414, 1.414, 2.6), (1.663, 1.111, 2.6), (1.848, 0.7654, 2.6), (1.962, 0.3902, 2.6), (2.0, -1.34e-07, 2.6), (1.962, -0.3902, 2.6), (1.848, -0.7654, 2.6), (1.663, -1.111, 2.6), (1.414, -1.414, 2.6), (1.111, -1.663, 2.6), (0.7654, -1.848, 2.6), (0.3902, -1.962, 2.6), (-8.406e-07, -2.0, 2.6), (-0.3902, -1.962, 2.6), (-0.7654, -1.848, 2.6), (-1.111, -1.663, 2.6), (-1.414, -1.414, 2.6), (-1.663, -1.111, 2.6), (-1.848, -0.7654, 2.6), (-1.962, -0.3902, 2.6), (-2.0, 1.646e-06, 2.6), (-1.962, 0.3902, 2.6), (-1.848, 0.7654, 2.6), (-1.663, 1.111, 2.6), (-1.414, 1.414, 2.6), (-1.111, 1.663, 2.6), (-0.7654, 1.848, 2.6), (-0.3902, 1.962, 2.6)], [], [(0, 1, 3, 2), (2, 3, 5, 4), (4, 5, 7, 6), (6, 7, 9, 8), (8, 9, 11, 10), (10, 11, 13, 12), (12, 13, 15, 14), (14, 15, 17, 16), (16, 17, 19, 18), (18, 19, 21, 20), (20, 21, 23, 22), (22, 23, 25, 24), (24, 25, 27, 26), (26, 27, 29, 28), (28, 29, 31, 30), (30, 31, 33, 32), (32, 33, 35, 34), (34, 35, 37, 36), (36, 37, 39, 38), (38, 39, 41, 40), (40, 41, 43, 42), (42, 43, 45, 44), (44, 45, 47, 46), (46, 47, 49, 48), (48, 49, 51, 50), (50, 51, 53, 52), (52, 53, 55, 54), (54, 55, 57, 56), (56, 57, 59, 58), (58, 59, 61, 60), (15, 13, 70, 71), (62, 63, 1, 0), (60, 61, 63, 62), (0, 2, 4, 6, 8, 10, 12, 14, 16, 18, 20, 22, 24, 26, 28, 30, 32, 34, 36, 38, 40, 42, 44, 46, 48, 50, 52, 54, 56, 58, 60, 62), (83, 82, 114, 115), (33, 31, 79, 80), (51, 49, 88, 89), (7, 5, 66, 67), (25, 23, 75, 76), (43, 41, 84, 85), (61, 59, 93, 94), (17, 15, 71, 72), (35, 33, 80, 81), (53, 51, 89, 90), (9, 7, 67, 68), (27, 25, 76, 77), (45, 43, 85, 86), (63, 61, 94, 95), (19, 17, 72, 73), (37, 35, 81, 82), (55, 53, 90, 91), (11, 9, 68, 69), (29, 27, 77, 78), (47, 45, 86, 87), (3, 1, 65, 64), (1, 63, 95, 65), (21, 19, 73, 74), (39, 37, 82, 83), (57, 55, 91, 92), (13, 11, 69, 70), (31, 29, 78, 79), (49, 47, 87, 88), (5, 3, 64, 66), (23, 21, 74, 75), (41, 39, 83, 84), (59, 57, 92, 93), (96, 97, 127, 126, 125, 124, 123, 122, 121, 120, 119, 118, 117, 116, 115, 114, 113, 112, 111, 110, 109, 108, 107, 106, 105, 104, 103, 102, 101, 100, 99, 98), (70, 69, 101, 102), (84, 83, 115, 116), (71, 70, 102, 103), (85, 84, 116, 117), (72, 71, 103, 104), (86, 85, 117, 118), (73, 72, 104, 105), (87, 86, 118, 119), (74, 73, 105, 106), (88, 87, 119, 120), (75, 74, 106, 107), (89, 88, 120, 121), (76, 75, 107, 108), (90, 89, 121, 122), (77, 76, 108, 109), (91, 90, 122, 123), (78, 77, 109, 110), (64, 65, 97, 96), (92, 91, 123, 124), (79, 78, 110, 111), (66, 64, 96, 98), (93, 92, 124, 125), (80, 79, 111, 112), (67, 66, 98, 99), (94, 93, 125, 126), (81, 80, 112, 113), (68, 67, 99, 100), (95, 94, 126, 127), (82, 81, 113, 114), (69, 68, 100, 101), (65, 95, 127, 97)])
me_cylinder_004.use_remesh_preserve_volume = False
me_cylinder_004.use_remesh_preserve_attributes = False
me_cylinder_004.use_mirror_vertex_groups = False
me_cylinder_004.update()
me_cylinder_003 = bpy.data.meshes.new('Cylinder.003')
me_cylinder_003.from_pydata([(0.0, 1.0, -1.0), (0.0, 1.0, 1.0), (0.1951, 0.9808, -1.0), (0.1951, 0.9808, 1.0), (0.3827, 0.9239, -1.0), (0.3827, 0.9239, 1.0), (0.5556, 0.8315, -1.0), (0.5556, 0.8315, 1.0), (0.7071, 0.7071, -1.0), (0.7071, 0.7071, 1.0), (0.8315, 0.5556, -1.0), (0.8315, 0.5556, 1.0), (0.9239, 0.3827, -1.0), (0.9239, 0.3827, 1.0), (0.9808, 0.1951, -1.0), (0.9808, 0.1951, 1.0), (1.0, 7.55e-08, -1.0), (1.0, 7.55e-08, 1.0), (0.9808, -0.1951, -1.0), (0.9808, -0.1951, 1.0), (0.9239, -0.3827, -1.0), (0.9239, -0.3827, 1.0), (0.8315, -0.5556, -1.0), (0.8315, -0.5556, 1.0), (0.7071, -0.7071, -1.0), (0.7071, -0.7071, 1.0), (0.5556, -0.8315, -1.0), (0.5556, -0.8315, 1.0), (0.3827, -0.9239, -1.0), (0.3827, -0.9239, 1.0), (0.1951, -0.9808, -1.0), (0.1951, -0.9808, 1.0), (-3.258e-07, -1.0, -1.0), (-3.258e-07, -1.0, 1.0), (-0.1951, -0.9808, -1.0), (-0.1951, -0.9808, 1.0), (-0.3827, -0.9239, -1.0), (-0.3827, -0.9239, 1.0), (-0.5556, -0.8315, -1.0), (-0.5556, -0.8315, 1.0), (-0.7071, -0.7071, -1.0), (-0.7071, -0.7071, 1.0), (-0.8315, -0.5556, -1.0), (-0.8315, -0.5556, 1.0), (-0.9239, -0.3827, -1.0), (-0.9239, -0.3827, 1.0), (-0.9808, -0.1951, -1.0), (-0.9808, -0.1951, 1.0), (-1.0, 9.656e-07, -1.0), (-1.0, 9.656e-07, 1.0), (-0.9808, 0.1951, -1.0), (-0.9808, 0.1951, 1.0), (-0.9239, 0.3827, -1.0), (-0.9239, 0.3827, 1.0), (-0.8315, 0.5556, -1.0), (-0.8315, 0.5556, 1.0), (-0.7071, 0.7071, -1.0), (-0.7071, 0.7071, 1.0), (-0.5556, 0.8315, -1.0), (-0.5556, 0.8315, 1.0), (-0.3827, 0.9239, -1.0), (-0.3827, 0.9239, 1.0), (-0.1951, 0.9808, -1.0), (-0.1951, 0.9808, 1.0), (0.3902, 1.962, 1.0), (-1.187e-07, 2.0, 1.0), (0.7654, 1.848, 1.0), (1.111, 1.663, 1.0), (1.414, 1.414, 1.0), (1.663, 1.111, 1.0), (1.848, 0.7654, 1.0), (1.962, 0.3902, 1.0), (2.0, -1.34e-07, 1.0), (1.962, -0.3902, 1.0), (1.848, -0.7654, 1.0), (1.663, -1.111, 1.0), (1.414, -1.414, 1.0), (1.111, -1.663, 1.0), (0.7654, -1.848, 1.0), (0.3902, -1.962, 1.0), (-7.704e-07, -2.0, 1.0), (-0.3902, -1.962, 1.0), (-0.7654, -1.848, 1.0), (-1.111, -1.663, 1.0), (-1.414, -1.414, 1.0), (-1.663, -1.111, 1.0), (-1.848, -0.7654, 1.0), (-1.962, -0.3902, 1.0), (-2.0, 1.646e-06, 1.0), (-1.962, 0.3902, 1.0), (-1.848, 0.7654, 1.0), (-1.663, 1.111, 1.0), (-1.414, 1.414, 1.0), (-1.111, 1.663, 1.0), (-0.7654, 1.848, 1.0), (-0.3902, 1.962, 1.0), (0.3902, 1.962, 2.6), (-1.889e-07, 2.0, 2.6), (0.7654, 1.848, 2.6), (1.111, 1.663, 2.6), (1.414, 1.414, 2.6), (1.663, 1.111, 2.6), (1.848, 0.7654, 2.6), (1.962, 0.3902, 2.6), (2.0, -1.34e-07, 2.6), (1.962, -0.3902, 2.6), (1.848, -0.7654, 2.6), (1.663, -1.111, 2.6), (1.414, -1.414, 2.6), (1.111, -1.663, 2.6), (0.7654, -1.848, 2.6), (0.3902, -1.962, 2.6), (-8.406e-07, -2.0, 2.6), (-0.3902, -1.962, 2.6), (-0.7654, -1.848, 2.6), (-1.111, -1.663, 2.6), (-1.414, -1.414, 2.6), (-1.663, -1.111, 2.6), (-1.848, -0.7654, 2.6), (-1.962, -0.3902, 2.6), (-2.0, 1.646e-06, 2.6), (-1.962, 0.3902, 2.6), (-1.848, 0.7654, 2.6), (-1.663, 1.111, 2.6), (-1.414, 1.414, 2.6), (-1.111, 1.663, 2.6), (-0.7654, 1.848, 2.6), (-0.3902, 1.962, 2.6)], [], [(0, 1, 3, 2), (2, 3, 5, 4), (4, 5, 7, 6), (6, 7, 9, 8), (8, 9, 11, 10), (10, 11, 13, 12), (12, 13, 15, 14), (14, 15, 17, 16), (16, 17, 19, 18), (18, 19, 21, 20), (20, 21, 23, 22), (22, 23, 25, 24), (24, 25, 27, 26), (26, 27, 29, 28), (28, 29, 31, 30), (30, 31, 33, 32), (32, 33, 35, 34), (34, 35, 37, 36), (36, 37, 39, 38), (38, 39, 41, 40), (40, 41, 43, 42), (42, 43, 45, 44), (44, 45, 47, 46), (46, 47, 49, 48), (48, 49, 51, 50), (50, 51, 53, 52), (52, 53, 55, 54), (54, 55, 57, 56), (56, 57, 59, 58), (58, 59, 61, 60), (19, 17, 72, 73), (62, 63, 1, 0), (60, 61, 63, 62), (0, 2, 4, 6, 8, 10, 12, 14, 16, 18, 20, 22, 24, 26, 28, 30, 32, 34, 36, 38, 40, 42, 44, 46, 48, 50, 52, 54, 56, 58, 60, 62), (88, 87, 119, 120), (37, 35, 81, 82), (55, 53, 90, 91), (11, 9, 68, 69), (29, 27, 77, 78), (47, 45, 86, 87), (3, 1, 65, 64), (1, 63, 95, 65), (21, 19, 73, 74), (39, 37, 82, 83), (57, 55, 91, 92), (13, 11, 69, 70), (31, 29, 78, 79), (49, 47, 87, 88), (5, 3, 64, 66), (23, 21, 74, 75), (41, 39, 83, 84), (59, 57, 92, 93), (15, 13, 70, 71), (33, 31, 79, 80), (51, 49, 88, 89), (7, 5, 66, 67), (25, 23, 75, 76), (43, 41, 84, 85), (61, 59, 93, 94), (17, 15, 71, 72), (35, 33, 80, 81), (53, 51, 89, 90), (9, 7, 67, 68), (27, 25, 76, 77), (45, 43, 85, 86), (63, 61, 94, 95), (96, 97, 127, 126, 125, 124, 123, 122, 121, 120, 119, 118, 117, 116, 115, 114, 113, 112, 111, 110, 109, 108, 107, 106, 105, 104, 103, 102, 101, 100, 99, 98), (75, 74, 106, 107), (89, 88, 120, 121), (76, 75, 107, 108), (90, 89, 121, 122), (77, 76, 108, 109), (91, 90, 122, 123), (78, 77, 109, 110), (64, 65, 97, 96), (92, 91, 123, 124), (79, 78, 110, 111), (66, 64, 96, 98), (93, 92, 124, 125), (80, 79, 111, 112), (67, 66, 98, 99), (94, 93, 125, 126), (81, 80, 112, 113), (68, 67, 99, 100), (95, 94, 126, 127), (82, 81, 113, 114), (69, 68, 100, 101), (65, 95, 127, 97), (83, 82, 114, 115), (70, 69, 101, 102), (84, 83, 115, 116), (71, 70, 102, 103), (85, 84, 116, 117), (72, 71, 103, 104), (86, 85, 117, 118), (73, 72, 104, 105), (87, 86, 118, 119), (74, 73, 105, 106)])
me_cylinder_003.use_remesh_preserve_volume = False
me_cylinder_003.use_remesh_preserve_attributes = False
me_cylinder_003.use_mirror_vertex_groups = False
me_cylinder_003.update()
me_cylinder_002 = bpy.data.meshes.new('Cylinder.002')
me_cylinder_002.from_pydata([(0.0, 1.0, -1.0), (0.0, 1.0, 1.0), (0.1951, 0.9808, -1.0), (0.1951, 0.9808, 1.0), (0.3827, 0.9239, -1.0), (0.3827, 0.9239, 1.0), (0.5556, 0.8315, -1.0), (0.5556, 0.8315, 1.0), (0.7071, 0.7071, -1.0), (0.7071, 0.7071, 1.0), (0.8315, 0.5556, -1.0), (0.8315, 0.5556, 1.0), (0.9239, 0.3827, -1.0), (0.9239, 0.3827, 1.0), (0.9808, 0.1951, -1.0), (0.9808, 0.1951, 1.0), (1.0, 7.55e-08, -1.0), (1.0, 7.55e-08, 1.0), (0.9808, -0.1951, -1.0), (0.9808, -0.1951, 1.0), (0.9239, -0.3827, -1.0), (0.9239, -0.3827, 1.0), (0.8315, -0.5556, -1.0), (0.8315, -0.5556, 1.0), (0.7071, -0.7071, -1.0), (0.7071, -0.7071, 1.0), (0.5556, -0.8315, -1.0), (0.5556, -0.8315, 1.0), (0.3827, -0.9239, -1.0), (0.3827, -0.9239, 1.0), (0.1951, -0.9808, -1.0), (0.1951, -0.9808, 1.0), (-3.258e-07, -1.0, -1.0), (-3.258e-07, -1.0, 1.0), (-0.1951, -0.9808, -1.0), (-0.1951, -0.9808, 1.0), (-0.3827, -0.9239, -1.0), (-0.3827, -0.9239, 1.0), (-0.5556, -0.8315, -1.0), (-0.5556, -0.8315, 1.0), (-0.7071, -0.7071, -1.0), (-0.7071, -0.7071, 1.0), (-0.8315, -0.5556, -1.0), (-0.8315, -0.5556, 1.0), (-0.9239, -0.3827, -1.0), (-0.9239, -0.3827, 1.0), (-0.9808, -0.1951, -1.0), (-0.9808, -0.1951, 1.0), (-1.0, 9.656e-07, -1.0), (-1.0, 9.656e-07, 1.0), (-0.9808, 0.1951, -1.0), (-0.9808, 0.1951, 1.0), (-0.9239, 0.3827, -1.0), (-0.9239, 0.3827, 1.0), (-0.8315, 0.5556, -1.0), (-0.8315, 0.5556, 1.0), (-0.7071, 0.7071, -1.0), (-0.7071, 0.7071, 1.0), (-0.5556, 0.8315, -1.0), (-0.5556, 0.8315, 1.0), (-0.3827, 0.9239, -1.0), (-0.3827, 0.9239, 1.0), (-0.1951, 0.9808, -1.0), (-0.1951, 0.9808, 1.0)], [], [(0, 1, 3, 2), (2, 3, 5, 4), (4, 5, 7, 6), (6, 7, 9, 8), (8, 9, 11, 10), (10, 11, 13, 12), (12, 13, 15, 14), (14, 15, 17, 16), (16, 17, 19, 18), (18, 19, 21, 20), (20, 21, 23, 22), (22, 23, 25, 24), (24, 25, 27, 26), (26, 27, 29, 28), (28, 29, 31, 30), (30, 31, 33, 32), (32, 33, 35, 34), (34, 35, 37, 36), (36, 37, 39, 38), (38, 39, 41, 40), (40, 41, 43, 42), (42, 43, 45, 44), (44, 45, 47, 46), (46, 47, 49, 48), (48, 49, 51, 50), (50, 51, 53, 52), (52, 53, 55, 54), (54, 55, 57, 56), (56, 57, 59, 58), (58, 59, 61, 60), (3, 1, 63, 61, 59, 57, 55, 53, 51, 49, 47, 45, 43, 41, 39, 37, 35, 33, 31, 29, 27, 25, 23, 21, 19, 17, 15, 13, 11, 9, 7, 5), (62, 63, 1, 0), (60, 61, 63, 62), (0, 2, 4, 6, 8, 10, 12, 14, 16, 18, 20, 22, 24, 26, 28, 30, 32, 34, 36, 38, 40, 42, 44, 46, 48, 50, 52, 54, 56, 58, 60, 62)])
me_cylinder_002.use_remesh_preserve_volume = False
me_cylinder_002.use_remesh_preserve_attributes = False
me_cylinder_002.use_mirror_vertex_groups = False
me_cylinder_002.update()
me_cylinder_001 = bpy.data.meshes.new('Cylinder.001')
me_cylinder_001.from_pydata([(0.0, 1.0, -1.0), (0.0, 1.0, 1.0), (0.1951, 0.9808, -1.0), (0.1951, 0.9808, 1.0), (0.3827, 0.9239, -1.0), (0.3827, 0.9239, 1.0), (0.5556, 0.8315, -1.0), (0.5556, 0.8315, 1.0), (0.7071, 0.7071, -1.0), (0.7071, 0.7071, 1.0), (0.8315, 0.5556, -1.0), (0.8315, 0.5556, 1.0), (0.9239, 0.3827, -1.0), (0.9239, 0.3827, 1.0), (0.9808, 0.1951, -1.0), (0.9808, 0.1951, 1.0), (1.0, 7.55e-08, -1.0), (1.0, 7.55e-08, 1.0), (0.9808, -0.1951, -1.0), (0.9808, -0.1951, 1.0), (0.9239, -0.3827, -1.0), (0.9239, -0.3827, 1.0), (0.8315, -0.5556, -1.0), (0.8315, -0.5556, 1.0), (0.7071, -0.7071, -1.0), (0.7071, -0.7071, 1.0), (0.5556, -0.8315, -1.0), (0.5556, -0.8315, 1.0), (0.3827, -0.9239, -1.0), (0.3827, -0.9239, 1.0), (0.1951, -0.9808, -1.0), (0.1951, -0.9808, 1.0), (-3.258e-07, -1.0, -1.0), (-3.258e-07, -1.0, 1.0), (-0.1951, -0.9808, -1.0), (-0.1951, -0.9808, 1.0), (-0.3827, -0.9239, -1.0), (-0.3827, -0.9239, 1.0), (-0.5556, -0.8315, -1.0), (-0.5556, -0.8315, 1.0), (-0.7071, -0.7071, -1.0), (-0.7071, -0.7071, 1.0), (-0.8315, -0.5556, -1.0), (-0.8315, -0.5556, 1.0), (-0.9239, -0.3827, -1.0), (-0.9239, -0.3827, 1.0), (-0.9808, -0.1951, -1.0), (-0.9808, -0.1951, 1.0), (-1.0, 9.656e-07, -1.0), (-1.0, 9.656e-07, 1.0), (-0.9808, 0.1951, -1.0), (-0.9808, 0.1951, 1.0), (-0.9239, 0.3827, -1.0), (-0.9239, 0.3827, 1.0), (-0.8315, 0.5556, -1.0), (-0.8315, 0.5556, 1.0), (-0.7071, 0.7071, -1.0), (-0.7071, 0.7071, 1.0), (-0.5556, 0.8315, -1.0), (-0.5556, 0.8315, 1.0), (-0.3827, 0.9239, -1.0), (-0.3827, 0.9239, 1.0), (-0.1951, 0.9808, -1.0), (-0.1951, 0.9808, 1.0)], [], [(0, 1, 3, 2), (2, 3, 5, 4), (4, 5, 7, 6), (6, 7, 9, 8), (8, 9, 11, 10), (10, 11, 13, 12), (12, 13, 15, 14), (14, 15, 17, 16), (16, 17, 19, 18), (18, 19, 21, 20), (20, 21, 23, 22), (22, 23, 25, 24), (24, 25, 27, 26), (26, 27, 29, 28), (28, 29, 31, 30), (30, 31, 33, 32), (32, 33, 35, 34), (34, 35, 37, 36), (36, 37, 39, 38), (38, 39, 41, 40), (40, 41, 43, 42), (42, 43, 45, 44), (44, 45, 47, 46), (46, 47, 49, 48), (48, 49, 51, 50), (50, 51, 53, 52), (52, 53, 55, 54), (54, 55, 57, 56), (56, 57, 59, 58), (58, 59, 61, 60), (3, 1, 63, 61, 59, 57, 55, 53, 51, 49, 47, 45, 43, 41, 39, 37, 35, 33, 31, 29, 27, 25, 23, 21, 19, 17, 15, 13, 11, 9, 7, 5), (62, 63, 1, 0), (60, 61, 63, 62), (0, 2, 4, 6, 8, 10, 12, 14, 16, 18, 20, 22, 24, 26, 28, 30, 32, 34, 36, 38, 40, 42, 44, 46, 48, 50, 52, 54, 56, 58, 60, 62)])
me_cylinder_001.use_remesh_preserve_volume = False
me_cylinder_001.use_remesh_preserve_attributes = False
me_cylinder_001.use_mirror_vertex_groups = False
me_cylinder_001.update()
me_cylinder = bpy.data.meshes.new('Cylinder')
me_cylinder.from_pydata([(0.0, 1.0, -1.0), (0.0, 1.0, 1.0), (0.1951, 0.9808, -1.0), (0.1951, 0.9808, 1.0), (0.3827, 0.9239, -1.0), (0.3827, 0.9239, 1.0), (0.5556, 0.8315, -1.0), (0.5556, 0.8315, 1.0), (0.7071, 0.7071, -1.0), (0.7071, 0.7071, 1.0), (0.8315, 0.5556, -1.0), (0.8315, 0.5556, 1.0), (0.9239, 0.3827, -1.0), (0.9239, 0.3827, 1.0), (0.9808, 0.1951, -1.0), (0.9808, 0.1951, 1.0), (1.0, 7.55e-08, -1.0), (1.0, 7.55e-08, 1.0), (0.9808, -0.1951, -1.0), (0.9808, -0.1951, 1.0), (0.9239, -0.3827, -1.0), (0.9239, -0.3827, 1.0), (0.8315, -0.5556, -1.0), (0.8315, -0.5556, 1.0), (0.7071, -0.7071, -1.0), (0.7071, -0.7071, 1.0), (0.5556, -0.8315, -1.0), (0.5556, -0.8315, 1.0), (0.3827, -0.9239, -1.0), (0.3827, -0.9239, 1.0), (0.1951, -0.9808, -1.0), (0.1951, -0.9808, 1.0), (-3.258e-07, -1.0, -1.0), (-3.258e-07, -1.0, 1.0), (-0.1951, -0.9808, -1.0), (-0.1951, -0.9808, 1.0), (-0.3827, -0.9239, -1.0), (-0.3827, -0.9239, 1.0), (-0.5556, -0.8315, -1.0), (-0.5556, -0.8315, 1.0), (-0.7071, -0.7071, -1.0), (-0.7071, -0.7071, 1.0), (-0.8315, -0.5556, -1.0), (-0.8315, -0.5556, 1.0), (-0.9239, -0.3827, -1.0), (-0.9239, -0.3827, 1.0), (-0.9808, -0.1951, -1.0), (-0.9808, -0.1951, 1.0), (-1.0, 9.656e-07, -1.0), (-1.0, 9.656e-07, 1.0), (-0.9808, 0.1951, -1.0), (-0.9808, 0.1951, 1.0), (-0.9239, 0.3827, -1.0), (-0.9239, 0.3827, 1.0), (-0.8315, 0.5556, -1.0), (-0.8315, 0.5556, 1.0), (-0.7071, 0.7071, -1.0), (-0.7071, 0.7071, 1.0), (-0.5556, 0.8315, -1.0), (-0.5556, 0.8315, 1.0), (-0.3827, 0.9239, -1.0), (-0.3827, 0.9239, 1.0), (-0.1951, 0.9808, -1.0), (-0.1951, 0.9808, 1.0)], [], [(0, 1, 3, 2), (2, 3, 5, 4), (4, 5, 7, 6), (6, 7, 9, 8), (8, 9, 11, 10), (10, 11, 13, 12), (12, 13, 15, 14), (14, 15, 17, 16), (16, 17, 19, 18), (18, 19, 21, 20), (20, 21, 23, 22), (22, 23, 25, 24), (24, 25, 27, 26), (26, 27, 29, 28), (28, 29, 31, 30), (30, 31, 33, 32), (32, 33, 35, 34), (34, 35, 37, 36), (36, 37, 39, 38), (38, 39, 41, 40), (40, 41, 43, 42), (42, 43, 45, 44), (44, 45, 47, 46), (46, 47, 49, 48), (48, 49, 51, 50), (50, 51, 53, 52), (52, 53, 55, 54), (54, 55, 57, 56), (56, 57, 59, 58), (58, 59, 61, 60), (3, 1, 63, 61, 59, 57, 55, 53, 51, 49, 47, 45, 43, 41, 39, 37, 35, 33, 31, 29, 27, 25, 23, 21, 19, 17, 15, 13, 11, 9, 7, 5), (62, 63, 1, 0), (60, 61, 63, 62), (0, 2, 4, 6, 8, 10, 12, 14, 16, 18, 20, 22, 24, 26, 28, 30, 32, 34, 36, 38, 40, 42, 44, 46, 48, 50, 52, 54, 56, 58, 60, 62)])
me_cylinder.use_remesh_preserve_volume = False
me_cylinder.use_remesh_preserve_attributes = False
me_cylinder.use_mirror_vertex_groups = False
me_cylinder.update()
me_cylinder_014 = bpy.data.meshes.new('Cylinder.014')
me_cylinder_014.from_pydata([(0.0, 1.0, -1.0), (0.0, 1.0, 4.5), (0.1951, 0.9808, -1.0), (0.1951, 0.9808, 4.5), (0.3827, 0.9239, -1.0), (0.3827, 0.9239, 4.5), (0.5556, 0.8315, -1.0), (0.5556, 0.8315, 4.5), (0.7071, 0.7071, -1.0), (0.7071, 0.7071, 4.5), (0.8315, 0.5556, -1.0), (0.8315, 0.5556, 4.5), (0.9239, 0.3827, -1.0), (0.9239, 0.3827, 4.5), (0.9808, 0.1951, -1.0), (0.9808, 0.1951, 4.5), (1.0, 7.55e-08, -1.0), (1.0, 7.55e-08, 4.5), (0.9808, -0.1951, -1.0), (0.9808, -0.1951, 4.5), (0.9239, -0.3827, -1.0), (0.9239, -0.3827, 4.5), (0.8315, -0.5556, -1.0), (0.8315, -0.5556, 4.5), (0.7071, -0.7071, -1.0), (0.7071, -0.7071, 4.5), (0.5556, -0.8315, -1.0), (0.5556, -0.8315, 4.5), (0.3827, -0.9239, -1.0), (0.3827, -0.9239, 4.5), (0.1951, -0.9808, -1.0), (0.1951, -0.9808, 4.5), (-3.258e-07, -1.0, -1.0), (-3.258e-07, -1.0, 4.5), (-0.1951, -0.9808, -1.0), (-0.1951, -0.9808, 4.5), (-0.3827, -0.9239, -1.0), (-0.3827, -0.9239, 4.5), (-0.5556, -0.8315, -1.0), (-0.5556, -0.8315, 4.5), (-0.7071, -0.7071, -1.0), (-0.7071, -0.7071, 4.5), (-0.8315, -0.5556, -1.0), (-0.8315, -0.5556, 4.5), (-0.9239, -0.3827, -1.0), (-0.9239, -0.3827, 4.5), (-0.9808, -0.1951, -1.0), (-0.9808, -0.1951, 4.5), (-1.0, 9.656e-07, -1.0), (-1.0, 9.656e-07, 4.5), (-0.9808, 0.1951, -1.0), (-0.9808, 0.1951, 4.5), (-0.9239, 0.3827, -1.0), (-0.9239, 0.3827, 4.5), (-0.8315, 0.5556, -1.0), (-0.8315, 0.5556, 4.5), (-0.7071, 0.7071, -1.0), (-0.7071, 0.7071, 4.5), (-0.5556, 0.8315, -1.0), (-0.5556, 0.8315, 4.5), (-0.3827, 0.9239, -1.0), (-0.3827, 0.9239, 4.5), (-0.1951, 0.9808, -1.0), (-0.1951, 0.9808, 4.5)], [], [(0, 1, 3, 2), (2, 3, 5, 4), (4, 5, 7, 6), (6, 7, 9, 8), (8, 9, 11, 10), (10, 11, 13, 12), (12, 13, 15, 14), (14, 15, 17, 16), (16, 17, 19, 18), (18, 19, 21, 20), (20, 21, 23, 22), (22, 23, 25, 24), (24, 25, 27, 26), (26, 27, 29, 28), (28, 29, 31, 30), (30, 31, 33, 32), (32, 33, 35, 34), (34, 35, 37, 36), (36, 37, 39, 38), (38, 39, 41, 40), (40, 41, 43, 42), (42, 43, 45, 44), (44, 45, 47, 46), (46, 47, 49, 48), (48, 49, 51, 50), (50, 51, 53, 52), (52, 53, 55, 54), (54, 55, 57, 56), (56, 57, 59, 58), (58, 59, 61, 60), (3, 1, 63, 61, 59, 57, 55, 53, 51, 49, 47, 45, 43, 41, 39, 37, 35, 33, 31, 29, 27, 25, 23, 21, 19, 17, 15, 13, 11, 9, 7, 5), (62, 63, 1, 0), (60, 61, 63, 62), (0, 2, 4, 6, 8, 10, 12, 14, 16, 18, 20, 22, 24, 26, 28, 30, 32, 34, 36, 38, 40, 42, 44, 46, 48, 50, 52, 54, 56, 58, 60, 62)])
me_cylinder_014.use_remesh_preserve_volume = False
me_cylinder_014.use_remesh_preserve_attributes = False
me_cylinder_014.use_mirror_vertex_groups = False
me_cylinder_014.update()
me_cylinder_013 = bpy.data.meshes.new('Cylinder.013')
me_cylinder_013.from_pydata([(0.0, 1.0, -1.0), (0.0, 1.0, 4.5), (0.1951, 0.9808, -1.0), (0.1951, 0.9808, 4.5), (0.3827, 0.9239, -1.0), (0.3827, 0.9239, 4.5), (0.5556, 0.8315, -1.0), (0.5556, 0.8315, 4.5), (0.7071, 0.7071, -1.0), (0.7071, 0.7071, 4.5), (0.8315, 0.5556, -1.0), (0.8315, 0.5556, 4.5), (0.9239, 0.3827, -1.0), (0.9239, 0.3827, 4.5), (0.9808, 0.1951, -1.0), (0.9808, 0.1951, 4.5), (1.0, 7.55e-08, -1.0), (1.0, 7.55e-08, 4.5), (0.9808, -0.1951, -1.0), (0.9808, -0.1951, 4.5), (0.9239, -0.3827, -1.0), (0.9239, -0.3827, 4.5), (0.8315, -0.5556, -1.0), (0.8315, -0.5556, 4.5), (0.7071, -0.7071, -1.0), (0.7071, -0.7071, 4.5), (0.5556, -0.8315, -1.0), (0.5556, -0.8315, 4.5), (0.3827, -0.9239, -1.0), (0.3827, -0.9239, 4.5), (0.1951, -0.9808, -1.0), (0.1951, -0.9808, 4.5), (-3.258e-07, -1.0, -1.0), (-3.258e-07, -1.0, 4.5), (-0.1951, -0.9808, -1.0), (-0.1951, -0.9808, 4.5), (-0.3827, -0.9239, -1.0), (-0.3827, -0.9239, 4.5), (-0.5556, -0.8315, -1.0), (-0.5556, -0.8315, 4.5), (-0.7071, -0.7071, -1.0), (-0.7071, -0.7071, 4.5), (-0.8315, -0.5556, -1.0), (-0.8315, -0.5556, 4.5), (-0.9239, -0.3827, -1.0), (-0.9239, -0.3827, 4.5), (-0.9808, -0.1951, -1.0), (-0.9808, -0.1951, 4.5), (-1.0, 9.656e-07, -1.0), (-1.0, 9.656e-07, 4.5), (-0.9808, 0.1951, -1.0), (-0.9808, 0.1951, 4.5), (-0.9239, 0.3827, -1.0), (-0.9239, 0.3827, 4.5), (-0.8315, 0.5556, -1.0), (-0.8315, 0.5556, 4.5), (-0.7071, 0.7071, -1.0), (-0.7071, 0.7071, 4.5), (-0.5556, 0.8315, -1.0), (-0.5556, 0.8315, 4.5), (-0.3827, 0.9239, -1.0), (-0.3827, 0.9239, 4.5), (-0.1951, 0.9808, -1.0), (-0.1951, 0.9808, 4.5)], [], [(0, 1, 3, 2), (2, 3, 5, 4), (4, 5, 7, 6), (6, 7, 9, 8), (8, 9, 11, 10), (10, 11, 13, 12), (12, 13, 15, 14), (14, 15, 17, 16), (16, 17, 19, 18), (18, 19, 21, 20), (20, 21, 23, 22), (22, 23, 25, 24), (24, 25, 27, 26), (26, 27, 29, 28), (28, 29, 31, 30), (30, 31, 33, 32), (32, 33, 35, 34), (34, 35, 37, 36), (36, 37, 39, 38), (38, 39, 41, 40), (40, 41, 43, 42), (42, 43, 45, 44), (44, 45, 47, 46), (46, 47, 49, 48), (48, 49, 51, 50), (50, 51, 53, 52), (52, 53, 55, 54), (54, 55, 57, 56), (56, 57, 59, 58), (58, 59, 61, 60), (3, 1, 63, 61, 59, 57, 55, 53, 51, 49, 47, 45, 43, 41, 39, 37, 35, 33, 31, 29, 27, 25, 23, 21, 19, 17, 15, 13, 11, 9, 7, 5), (62, 63, 1, 0), (60, 61, 63, 62), (0, 2, 4, 6, 8, 10, 12, 14, 16, 18, 20, 22, 24, 26, 28, 30, 32, 34, 36, 38, 40, 42, 44, 46, 48, 50, 52, 54, 56, 58, 60, 62)])
me_cylinder_013.use_remesh_preserve_volume = False
me_cylinder_013.use_remesh_preserve_attributes = False
me_cylinder_013.use_mirror_vertex_groups = False
me_cylinder_013.update()

# ---- objects
ob_cube = bpy.data.objects.new('Cube', me_cube)
ob_lamp = bpy.data.objects.new('Lamp', light_lamp)
ob_camera = bpy.data.objects.new('Camera', cam_camera)
ob_cube_001 = bpy.data.objects.new('Cube.001', me_cube_001)
ob_cylinder_008 = bpy.data.objects.new('Cylinder.008', me_cylinder_012)
ob_cylinder_007 = bpy.data.objects.new('Cylinder.007', me_cylinder_011)
ob_cylinder_006 = bpy.data.objects.new('Cylinder.006', me_cylinder_010)
ob_cylinder_005 = bpy.data.objects.new('Cylinder.005', me_cylinder_009)
ob_cylinder_004 = bpy.data.objects.new('Cylinder.004', me_cylinder_004)
ob_cylinder_003 = bpy.data.objects.new('Cylinder.003', me_cylinder_003)
ob_cylinder_002 = bpy.data.objects.new('Cylinder.002', me_cylinder_002)
ob_cylinder_001 = bpy.data.objects.new('Cylinder.001', me_cylinder_001)
ob_cylinder = bpy.data.objects.new('Cylinder', me_cylinder)
ob_cylinder_010 = bpy.data.objects.new('Cylinder.010', me_cylinder_014)
ob_cylinder_009 = bpy.data.objects.new('Cylinder.009', me_cylinder_013)

# ---- transforms, parenting, visibility, modifiers, constraints
ob_cube.location = (0.0, 0.0, 0.0)
ob_cube.scale = (27.0, 35.0, 2.0)
ob_cube.lock_rotations_4d = False
ob_cube.empty_display_type = 'ARROWS'
ob_cube.lineart.crease_threshold = 0.0
_m = ob_cube.modifiers.new('Boolean', 'BOOLEAN')
_m.operation = 'UNION'
_m.solver = 'FAST'
ob_lamp.location = (4.076, 1.005, 5.904)
ob_lamp.rotation_euler = (0.6503, 0.05522, 1.866)
ob_lamp.lock_rotations_4d = False
ob_lamp.empty_display_type = 'ARROWS'
ob_lamp.color = (0.0, 0.0, 0.0, 0.0)
ob_lamp.lineart.crease_threshold = 0.0
ob_camera.location = (7.481, -6.508, 5.344)
ob_camera.rotation_euler = (1.109, 0.01082, 0.8149)
ob_camera.lock_rotations_4d = False
ob_camera.empty_display_type = 'ARROWS'
ob_camera.color = (0.0, 0.0, 0.0, 0.0)
ob_camera.display_type = 'WIRE'
ob_camera.lineart.crease_threshold = 0.0
ob_cube_001.location = (-30.19, 0.0, 9.0)
ob_cube_001.scale = (5.0, 4.0, 4.0)
ob_cube_001.lineart.crease_threshold = 0.0
ob_cylinder_008.location = (-40.0, 30.0, 40.5)
ob_cylinder_008.scale = (1.65, 1.65, 1.5)
ob_cylinder_008.lineart.crease_threshold = 0.0
ob_cylinder_007.location = (-40.0, -30.0, 40.5)
ob_cylinder_007.scale = (1.65, 1.65, 1.5)
ob_cylinder_007.lineart.crease_threshold = 0.0
ob_cylinder_006.location = (26.0, -30.0, 40.5)
ob_cylinder_006.scale = (1.65, 1.65, 1.5)
ob_cylinder_006.lineart.crease_threshold = 0.0
ob_cylinder_005.location = (26.0, 30.0, 40.5)
ob_cylinder_005.scale = (1.65, 1.65, 1.5)
ob_cylinder_005.lineart.crease_threshold = 0.0
ob_cylinder_004.location = (-23.0, -27.0, -4.5)
ob_cylinder_004.scale = (1.75, 1.75, 5.0)
ob_cylinder_004.lineart.crease_threshold = 0.0
ob_cylinder_003.location = (9.0, -27.0, -4.5)
ob_cylinder_003.scale = (1.75, 1.75, 5.0)
ob_cylinder_003.lineart.crease_threshold = 0.0
ob_cylinder_002.location = (-24.0, 21.0, 0.0)
ob_cylinder_002.scale = (1.75, 1.75, 5.0)
ob_cylinder_002.lineart.crease_threshold = 0.0
ob_cylinder_001.location = (24.0, 19.5, 0.0)
ob_cylinder_001.scale = (1.75, 1.75, 5.0)
ob_cylinder_001.lineart.crease_threshold = 0.0
ob_cylinder.location = (-33.0, 35.0, 9.5)
ob_cylinder.rotation_euler = (1.571, -0.0, 0.0)
ob_cylinder.scale = (4.2, 4.2, 5.0)
ob_cylinder.lineart.crease_threshold = 0.0
ob_cylinder_010.location = (9.0, -27.0, 0.0)
ob_cylinder_010.scale = (5.5, 5.5, 1.0)
ob_cylinder_010.lineart.crease_threshold = 0.0
ob_cylinder_009.location = (-23.0, -27.0, 0.0)
ob_cylinder_009.scale = (5.5, 5.5, 1.0)
ob_cylinder_009.lineart.crease_threshold = 0.0

# ---- collection membership
col_collection_1.objects.link(ob_cube)
col_collection_1.objects.link(ob_lamp)
col_collection_1.objects.link(ob_camera)
col_collection_2.objects.link(ob_cube_001)
col_collection_2.objects.link(ob_cylinder_008)
col_collection_2.objects.link(ob_cylinder_007)
col_collection_2.objects.link(ob_cylinder_006)
col_collection_2.objects.link(ob_cylinder_005)
col_collection_2.objects.link(ob_cylinder_004)
col_collection_2.objects.link(ob_cylinder_003)
col_collection_2.objects.link(ob_cylinder_002)
col_collection_2.objects.link(ob_cylinder_001)
col_collection_2.objects.link(ob_cylinder)
col_collection_3.objects.link(ob_cylinder_010)
col_collection_3.objects.link(ob_cylinder_009)

# ---- scene / render settings (as saved in the file)
scene.camera = ob_camera
scene.frame_start = 1; scene.frame_end = 250; scene.frame_set(1)
scene.render.engine = 'BLENDER_EEVEE_NEXT'
scene.render.resolution_percentage = 50
scene.render.dither_intensity = 0.0
scene.cycles.use_denoising = False
scene.cycles.samples = 10
scene.cycles.sampling_pattern = 'TABULATED_SOBOL'
scene.cycles.light_sampling_threshold = 0.0
scene.cycles.use_adaptive_sampling = False
scene.cycles.use_light_tree = False
scene.cycles.blur_glossy = 0.0
scene.cycles.pixel_filter_type = 'GAUSSIAN'
scene.cycles.sample_clamp_indirect = 0.0
scene.view_settings.view_transform = 'Standard'
bpy.context.view_layer.update()
